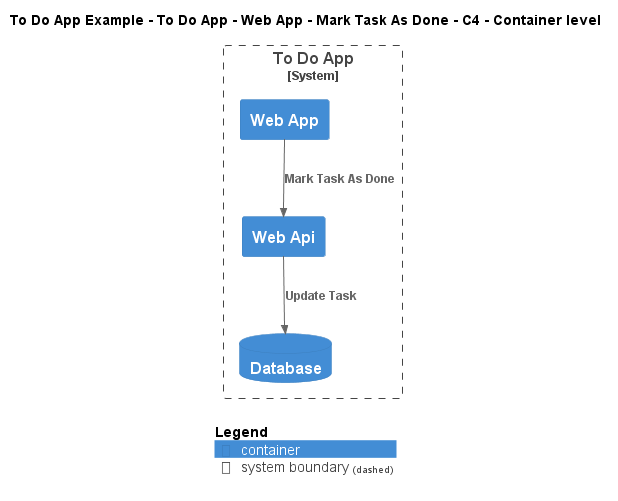

The diagram above was rendered by PlantUML. Its source (embedded in the PNG):
@startuml
!include ..\..\..\..\..\..\..\.c4s\C4_Container.puml

AddElementTag("c4interflow:lifecycle:new", $bgColor=green, $fontColor=#ffffff, $borderColor=green, $shadowing="False")
AddElementTag("c4interflow:lifecycle:changed", $bgColor=orange, $fontColor=#ffffff, $borderColor=orange, $shadowing="False")
AddElementTag("c4interflow:lifecycle:removed", $bgColor=red, $fontColor=#ffffff, $borderColor=red, $shadowing="False")

AddRelTag("c4interflow:lifecycle:new", $textColor=green, $lineColor=green)
AddRelTag("c4interflow:lifecycle:changed", $textColor=orange, $lineColor=orange)
AddRelTag("c4interflow:lifecycle:removed", $textColor=red, $lineColor=red)

SHOW_PERSON_PORTRAIT()
LAYOUT_TOP_DOWN()

skinparam linetype polyline

title To Do App Example - To Do App - Web App - Mark Task As Done - C4 - Container level


System_Boundary(ToDoAppExample.SoftwareSystems.ToDoApp, "To Do App") {
    Container(ToDoAppExample.SoftwareSystems.ToDoApp.Containers.WebApp, "Web App", "", "")
    Container(ToDoAppExample.SoftwareSystems.ToDoApp.Containers.WebApi, "Web Api", "", "")
    ContainerDb(ToDoAppExample.SoftwareSystems.ToDoApp.Containers.Database, "Database", "", "")
}

Rel(ToDoAppExample.SoftwareSystems.ToDoApp.Containers.WebApp, ToDoAppExample.SoftwareSystems.ToDoApp.Containers.WebApi, "Mark Task As Done")
Rel(ToDoAppExample.SoftwareSystems.ToDoApp.Containers.WebApi, ToDoAppExample.SoftwareSystems.ToDoApp.Containers.Database, "Update Task")


SHOW_LEGEND()
@enduml